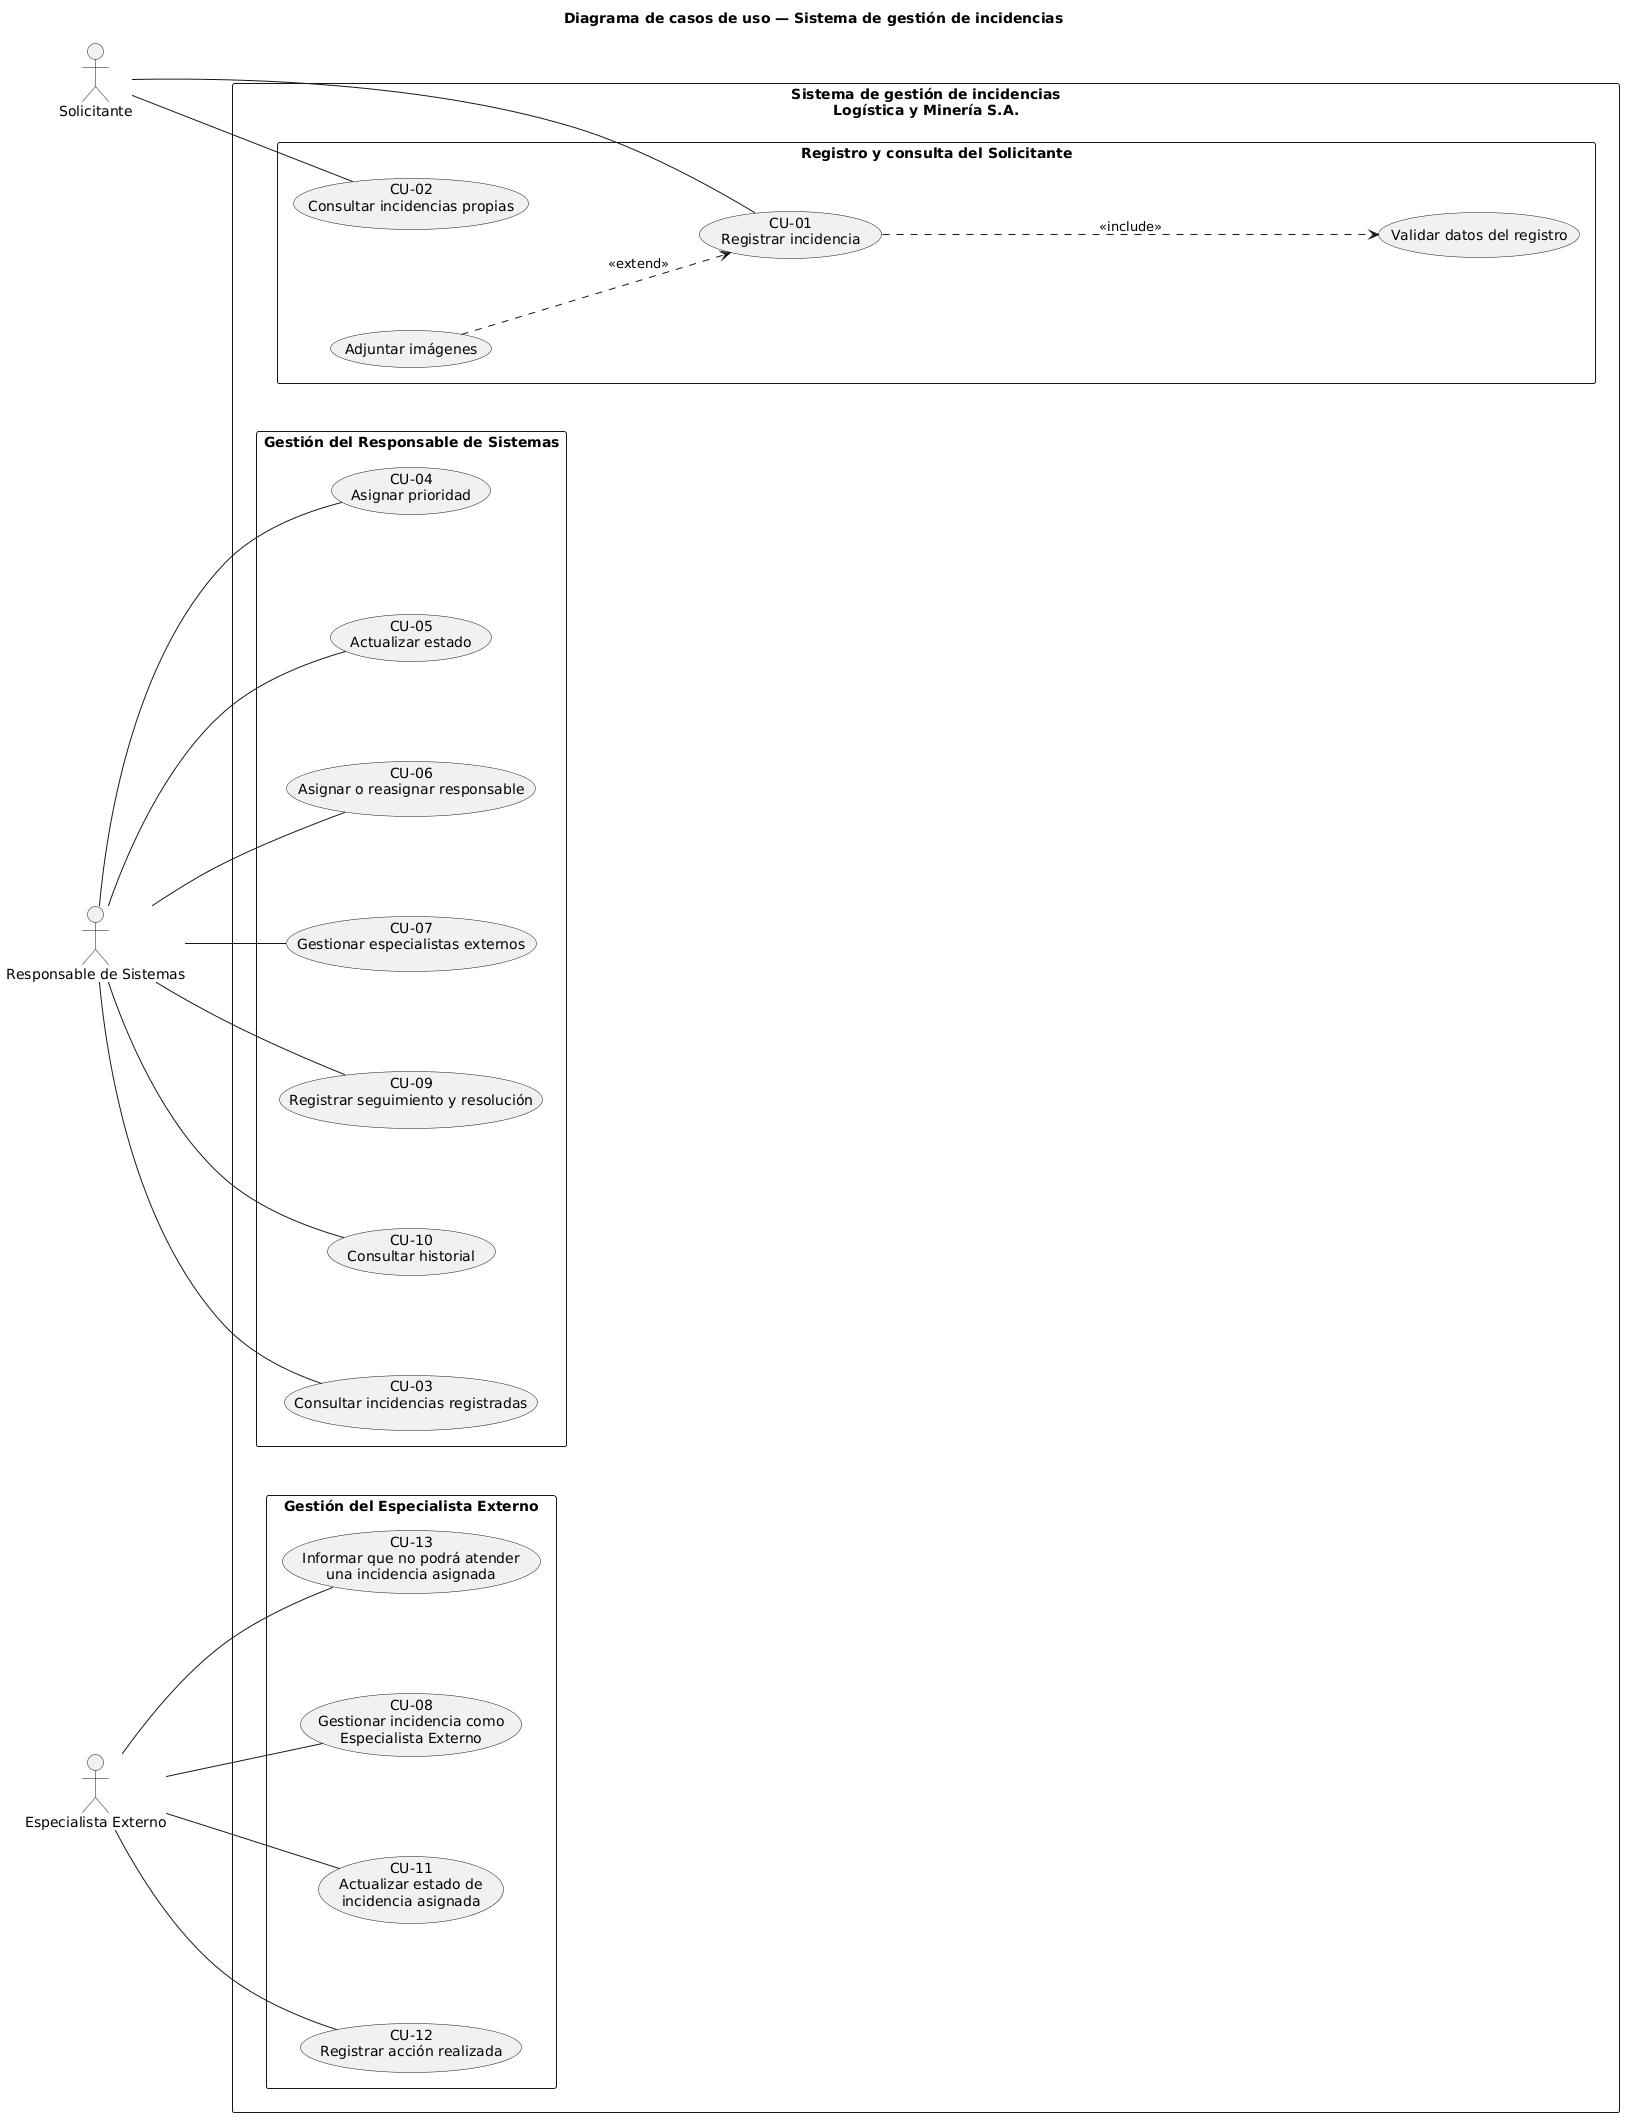

The diagram above was rendered by PlantUML. Its source (embedded in the PNG):
@startuml
title Diagrama de casos de uso — Sistema de gestión de incidencias

left to right direction
skinparam packageStyle rectangle
skinparam nodesep 100

actor "Solicitante" as Solicitante
actor "Responsable de Sistemas" as Sistemas
actor "Especialista Externo" as Externo

rectangle "Sistema de gestión de incidencias\nLogística y Minería S.A." {

  package "Registro y consulta del Solicitante" {
    usecase "CU-01\nRegistrar incidencia" as CU01
    usecase "Validar datos del registro" as Validar
    usecase "Adjuntar imágenes" as Adjuntar
    usecase "CU-02\nConsultar incidencias propias" as CU02
  }

  package "Gestión del Responsable de Sistemas" {
    usecase "CU-03\nConsultar incidencias registradas" as CU03
    usecase "CU-04\nAsignar prioridad" as CU04
    usecase "CU-05\nActualizar estado" as CU05
    usecase "CU-06\nAsignar o reasignar responsable" as CU06
    usecase "CU-07\nGestionar especialistas externos" as CU07
    usecase "CU-09\nRegistrar seguimiento y resolución" as CU09
    usecase "CU-10\nConsultar historial" as CU10
  }

  package "Gestión del Especialista Externo" {
    usecase "CU-08\nGestionar incidencia como\nEspecialista Externo" as CU08
    usecase "CU-11\nActualizar estado de\nincidencia asignada" as CU11
    usecase "CU-12\nRegistrar acción realizada" as CU12
    usecase "CU-13\nInformar que no podrá atender\nuna incidencia asignada" as CU13
  }
}

Solicitante -- CU01
Solicitante -- CU02

Sistemas -- CU03
Sistemas -- CU04
Sistemas -- CU05
Sistemas -- CU06
Sistemas -- CU07
Sistemas -- CU09
Sistemas -- CU10

Externo -- CU08
Externo -- CU11
Externo -- CU12
Externo -- CU13

CU01 ........> Validar : <<include>>
Adjuntar ..> CU01 : <<extend>>
@enduml